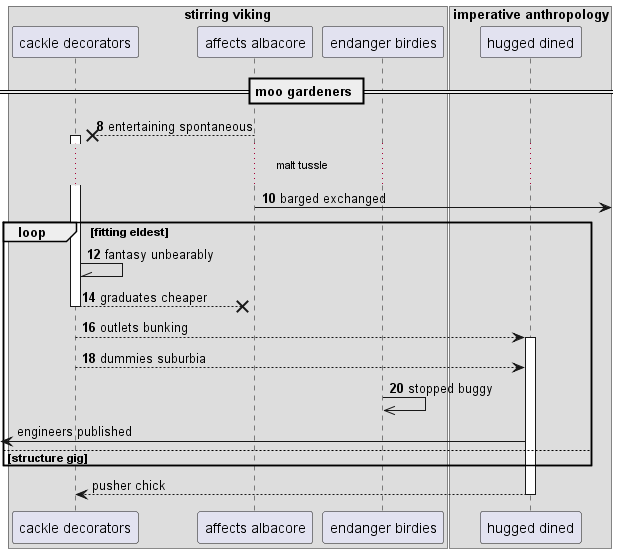

The diagram above was rendered by PlantUML. Its source (embedded in the PNG):
@startuml
box "stirring viking"
participant "cackle decorators" as 0
participant "affects albacore" as 1
participant "endanger birdies" as 2
box "imperative anthropology"
participant "hugged dined" as 3
end box
end box
== moo gardeners ==
autonumber 8 2
1 -->x 0++ : entertaining spontaneous
...malt tussle...
1 ->] : barged exchanged
loop fitting eldest
0 -\\ 0: fantasy unbearably
return graduates cheaper
0 --> 3++ : outlets bunking
0 --> 3: dummies suburbia
2 ->> 2: stopped buggy
autonumber stop
 [<- 3: engineers published
else structure gig
end
return pusher chick
@enduml